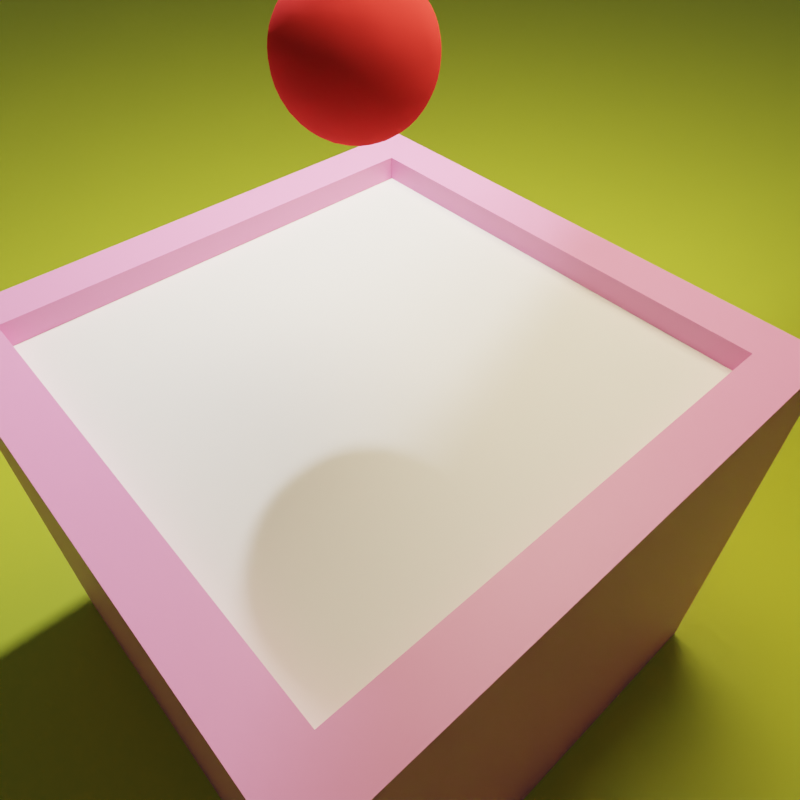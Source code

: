 # Source: blender_exporter.blend  (saved by Blender 3.5.10; exported with 4.5.12 LTS)
import bpy
from mathutils import Matrix  # noqa: F401  (used for matrix-valued properties, if any)

bpy.ops.wm.read_factory_settings(use_empty=True)
scene = bpy.context.scene
scene.name = 'Scene'

# ---- collections
col_collection = bpy.data.collections.new('Collection'); scene.collection.children.link(col_collection)

# ---- materials (node trees are filled in below, after node groups)
mat_material_003 = bpy.data.materials.new('Material.003')
mat_material_002 = bpy.data.materials.new('Material.002')
mat_water = bpy.data.materials.new('Water')
mat_material_006 = bpy.data.materials.new('Material.006')
mat_material = bpy.data.materials.new('Material')
mat_material_001 = bpy.data.materials.new('Material.001')

# ---- material node trees
mat_material_003.use_nodes = True; mat_material_003.node_tree.nodes.clear()
_N = mat_material_003.node_tree.nodes; _L = mat_material_003.node_tree.links
n0 = _N.new('ShaderNodeBsdfPrincipled'); n0.name = 'Principled BSDF'; n0.location = (10, 300)
n0.distribution = 'GGX'
n0.subsurface_method = 'RANDOM_WALK_SKIN'
n0.inputs[0].default_value = (0.6799, 0.8, 0.05383, 1.0)
n0.inputs[3].default_value = 1.45
n0.inputs[27].default_value = (0.0, 0.0, 0.0, 1.0)
n0.inputs[28].default_value = 1.0
n1 = _N.new('ShaderNodeOutputMaterial'); n1.name = 'Material Output'; n1.location = (300, 300)
_L.new(n0.outputs[0], n1.inputs[0])
n1.is_active_output = True
mat_material_002.use_nodes = True; mat_material_002.node_tree.nodes.clear()
_N = mat_material_002.node_tree.nodes; _L = mat_material_002.node_tree.links
n0 = _N.new('ShaderNodeBsdfPrincipled'); n0.name = 'Principled BSDF'; n0.location = (10, 300)
n0.distribution = 'GGX'
n0.subsurface_method = 'RANDOM_WALK_SKIN'
n0.inputs[0].default_value = (0.8, 0.254, 0.5215, 1.0)
n0.inputs[3].default_value = 1.45
n0.inputs[27].default_value = (0.0, 0.0, 0.0, 1.0)
n1 = _N.new('ShaderNodeOutputMaterial'); n1.name = 'Material Output'; n1.location = (300, 300)
_L.new(n0.outputs[0], n1.inputs[0])
n1.is_active_output = True
mat_water.use_nodes = True; mat_water.node_tree.nodes.clear()
_N = mat_water.node_tree.nodes; _L = mat_water.node_tree.links
n0 = _N.new('ShaderNodeBsdfPrincipled'); n0.name = 'Principled BSDF'; n0.location = (10, 300)
n0.distribution = 'GGX'
n0.subsurface_method = 'RANDOM_WALK_SKIN'
n0.inputs[0].default_value = (0.3816, 0.5046, 1.0, 1.0)
n0.inputs[2].default_value = 0.0
n0.inputs[3].default_value = 1.325
n0.inputs[18].default_value = 1.0
n0.inputs[27].default_value = (0.0, 0.0, 0.0, 1.0)
n0.inputs[28].default_value = 1.0
n1 = _N.new('ShaderNodeOutputMaterial'); n1.name = 'Material Output'; n1.location = (300, 300)
_L.new(n0.outputs[0], n1.inputs[0])
n1.is_active_output = True
mat_material_006.use_nodes = True; mat_material_006.node_tree.nodes.clear()
_N = mat_material_006.node_tree.nodes; _L = mat_material_006.node_tree.links
n0 = _N.new('ShaderNodeBsdfPrincipled'); n0.name = 'Principled BSDF'; n0.location = (10, 300)
n0.distribution = 'GGX'
n0.subsurface_method = 'RANDOM_WALK_SKIN'
n0.inputs[0].default_value = (0.8, 0.04092, 0.04298, 1.0)
n0.inputs[3].default_value = 1.45
n0.inputs[13].default_value = 0.0
n0.inputs[27].default_value = (0.0, 0.0, 0.0, 1.0)
n0.inputs[28].default_value = 1.0
n1 = _N.new('ShaderNodeOutputMaterial'); n1.name = 'Material Output'; n1.location = (300, 300)
_L.new(n0.outputs[0], n1.inputs[0])
n1.is_active_output = True
mat_material.use_nodes = True; mat_material.node_tree.nodes.clear()
_N = mat_material.node_tree.nodes; _L = mat_material.node_tree.links
n0 = _N.new('ShaderNodeBsdfPrincipled'); n0.name = 'Principled BSDF'; n0.location = (10, 300)
n0.distribution = 'GGX'
n0.subsurface_method = 'RANDOM_WALK_SKIN'
n0.inputs[3].default_value = 1.45
n0.inputs[27].default_value = (0.6965, 0.8999, 1.0, 1.0)
n0.inputs[28].default_value = 2.0
n1 = _N.new('ShaderNodeOutputMaterial'); n1.name = 'Material Output'; n1.location = (300, 300)
_L.new(n0.outputs[0], n1.inputs[0])
n1.is_active_output = True
mat_material_001.use_nodes = True; mat_material_001.node_tree.nodes.clear()
_N = mat_material_001.node_tree.nodes; _L = mat_material_001.node_tree.links
n0 = _N.new('ShaderNodeBsdfPrincipled'); n0.name = 'Principled BSDF'; n0.location = (10, 300)
n0.distribution = 'GGX'
n0.subsurface_method = 'RANDOM_WALK_SKIN'
n0.inputs[3].default_value = 1.45
n0.inputs[27].default_value = (1.0, 0.7806, 0.4797, 1.0)
n0.inputs[28].default_value = 15.0
n1 = _N.new('ShaderNodeOutputMaterial'); n1.name = 'Material Output'; n1.location = (300, 300)
_L.new(n0.outputs[0], n1.inputs[0])
n1.is_active_output = True

# ---- world
world_world = bpy.data.worlds.new('World'); scene.world = world_world
world_world.use_nodes = True; world_world.node_tree.nodes.clear()
_N = world_world.node_tree.nodes; _L = world_world.node_tree.links
n0 = _N.new('ShaderNodeOutputWorld'); n0.name = 'World Output'; n0.location = (300, 300)
n1 = _N.new('ShaderNodeBackground'); n1.name = 'Background'; n1.location = (10, 300)
n1.inputs[0].default_value = (0.05088, 0.05088, 0.05088, 1.0)
_L.new(n1.outputs[0], n0.inputs[0])
n0.is_active_output = True
world_world.color = (0.05088, 0.05088, 0.05088)
world_world.use_sun_shadow = False
world_world.sun_shadow_jitter_overblur = 0.0

# ---- cameras
cam_camera = bpy.data.cameras.new('Camera')
cam_camera.lens = 90.72
cam_camera.sensor_width = 100.0
cam_camera.ortho_scale = 7.314
cam_camera.lens_unit = 'FOV'

# ---- lights
light_sun = bpy.data.lights.new('Sun', 'POINT')
light_sun.transmission_factor = 0.0
light_sun.energy = 1e+05
light_sun.shadow_soft_size = 1.0
light_sun.shadow_maximum_resolution = 0.006
light_sun.use_absolute_resolution = True
light_sun_001 = bpy.data.lights.new('Sun.001', 'POINT')
light_sun_001.transmission_factor = 0.0
light_sun_001.energy = 1e+04
light_sun_001.shadow_soft_size = 1.0
light_sun_001.shadow_maximum_resolution = 0.006
light_sun_001.use_absolute_resolution = True

# ---- meshes
me_plane = bpy.data.meshes.new('Plane')
me_plane.from_pydata([(-1.0, -1.0, 0.0), (1.0, -1.0, 0.0), (-1.0, 1.0, 0.0), (1.0, 1.0, 0.0)], [], [(0, 1, 3, 2)])
_uv = me_plane.uv_layers.new(name='UVMap')
_uv.uv.foreach_set('vector', [0.0, 0.0, 1.0, 0.0, 1.0, 1.0, 0.0, 1.0])
me_plane.materials.append(mat_material_003)
me_plane.update()
me_cube_004 = bpy.data.meshes.new('Cube.004')
me_cube_004.from_pydata([(-1.0, -1.0, -1.0), (-0.8299, -0.8299, 1.0), (-1.0, 1.0, -1.0), (-0.8299, 0.8299, 1.0), (1.0, -1.0, -1.0), (0.8299, -0.8299, 1.0), (1.0, 1.0, -1.0), (0.8299, 0.8299, 1.0), (-1.0, -1.0, 1.0), (-1.0, 1.0, 1.0), (1.0, 1.0, 1.0), (1.0, -1.0, 1.0), (-0.8299, -0.8299, -0.4066), (-0.8299, 0.8299, -0.4066), (0.8299, -0.8299, -0.4066), (0.8299, 0.8299, -0.4066)], [], [(0, 8, 9, 2), (2, 9, 10, 6), (6, 10, 11, 4), (4, 11, 8, 0), (2, 6, 4, 0), (5, 7, 15, 14), (1, 3, 9, 8), (3, 7, 10, 9), (7, 5, 11, 10), (5, 1, 8, 11), (15, 13, 12, 14), (3, 1, 12, 13), (1, 5, 14, 12), (7, 3, 13, 15)])
_uv = me_cube_004.uv_layers.new(name='UVMap')
_uv.uv.foreach_set('vector', [0.375, 0.0, 0.625, 0.0, 0.625, 0.25, 0.375, 0.25, 0.375, 0.25, 0.625, 0.25, 0.625, 0.5, 0.375, 0.5, 0.375, 0.5, 0.625, 0.5, 0.625, 0.75, 0.375, 0.75, 0.375, 0.75, 0.625, 0.75, 0.625, 1.0, 0.375, 1.0, 0.125, 0.5, 0.375, 0.5, 0.375, 0.75, 0.125, 0.75, 0.6463, 0.7287, 0.6463, 0.5213, 0.6463, 0.5213, 0.6463, 0.7287, 0.8537, 0.7287, 0.8537, 0.5213, 0.875, 0.5, 0.875, 0.75, 0.8537, 0.5213, 0.6463, 0.5213, 0.625, 0.5, 0.875, 0.5, 0.6463, 0.5213, 0.6463, 0.7287, 0.625, 0.75, 0.625, 0.5, 0.6463, 0.7287, 0.8537, 0.7287, 0.875, 0.75, 0.625, 0.75, 0.6463, 0.5213, 0.8537, 0.5213, 0.8537, 0.7287, 0.6463, 0.7287, 0.8537, 0.5213, 0.8537, 0.7287, 0.8537, 0.7287, 0.8537, 0.5213, 0.8537, 0.7287, 0.6463, 0.7287, 0.6463, 0.7287, 0.8537, 0.7287, 0.6463, 0.5213, 0.8537, 0.5213, 0.8537, 0.5213, 0.6463, 0.5213])
me_cube_004.materials.append(mat_material_002)
me_cube_004.update()
me_cube_005 = bpy.data.meshes.new('Cube.005')
me_cube_005.from_pydata([(-1.0, -1.0, -1.0), (-1.0, -1.0, 1.0), (-1.0, 1.0, -1.0), (-1.0, 1.0, 1.0), (1.0, -1.0, -1.0), (1.0, -1.0, 1.0), (1.0, 1.0, -1.0), (1.0, 1.0, 1.0)], [], [(0, 1, 3, 2), (2, 3, 7, 6), (6, 7, 5, 4), (4, 5, 1, 0), (2, 6, 4, 0)])
me_cube_005.polygons.foreach_set('use_smooth', [True] * 5)
_uv = me_cube_005.uv_layers.new(name='UVMap')
_uv.uv.foreach_set('vector', [0.375, 0.0, 0.625, 0.0, 0.625, 0.25, 0.375, 0.25, 0.375, 0.25, 0.625, 0.25, 0.625, 0.5, 0.375, 0.5, 0.375, 0.5, 0.625, 0.5, 0.625, 0.75, 0.375, 0.75, 0.375, 0.75, 0.625, 0.75, 0.625, 1.0, 0.375, 1.0, 0.125, 0.5, 0.375, 0.5, 0.375, 0.75, 0.125, 0.75])
me_cube_005.materials.append(mat_water)
me_cube_005.update()
me_icosphere = bpy.data.meshes.new('Icosphere')
me_icosphere.from_pydata([(0.0, 0.0, -1.0), (0.7236, -0.5257, -0.4472), (-0.2764, -0.8506, -0.4472), (-0.8944, 0.0, -0.4472), (-0.2764, 0.8506, -0.4472), (0.7236, 0.5257, -0.4472), (0.2764, -0.8506, 0.4472), (-0.7236, -0.5257, 0.4472), (-0.7236, 0.5257, 0.4472), (0.2764, 0.8506, 0.4472), (0.8944, 0.0, 0.4472), (0.0, 0.0, 1.0), (-0.1625, -0.5, -0.8507), (0.4253, -0.309, -0.8507), (0.2629, -0.809, -0.5257), (0.8506, 0.0, -0.5257), (0.4253, 0.309, -0.8507), (-0.5257, 0.0, -0.8507), (-0.6882, -0.5, -0.5257), (-0.1625, 0.5, -0.8507), (-0.6882, 0.5, -0.5257), (0.2629, 0.809, -0.5257), (0.9511, -0.309, 0.0), (0.9511, 0.309, 0.0), (0.0, -1.0, 0.0), (0.5878, -0.809, 0.0), (-0.9511, -0.309, 0.0), (-0.5878, -0.809, 0.0), (-0.5878, 0.809, 0.0), (-0.9511, 0.309, 0.0), (0.5878, 0.809, 0.0), (0.0, 1.0, 0.0), (0.6882, -0.5, 0.5257), (-0.2629, -0.809, 0.5257), (-0.8506, 0.0, 0.5257), (-0.2629, 0.809, 0.5257), (0.6882, 0.5, 0.5257), (0.1625, -0.5, 0.8507), (0.5257, 0.0, 0.8507), (-0.4253, -0.309, 0.8507), (-0.4253, 0.309, 0.8507), (0.1625, 0.5, 0.8507)], [], [(0, 13, 12), (1, 13, 15), (0, 12, 17), (0, 17, 19), (0, 19, 16), (1, 15, 22), (2, 14, 24), (3, 18, 26), (4, 20, 28), (5, 21, 30), (1, 22, 25), (2, 24, 27), (3, 26, 29), (4, 28, 31), (5, 30, 23), (6, 32, 37), (7, 33, 39), (8, 34, 40), (9, 35, 41), (10, 36, 38), (38, 41, 11), (38, 36, 41), (36, 9, 41), (41, 40, 11), (41, 35, 40), (35, 8, 40), (40, 39, 11), (40, 34, 39), (34, 7, 39), (39, 37, 11), (39, 33, 37), (33, 6, 37), (37, 38, 11), (37, 32, 38), (32, 10, 38), (23, 36, 10), (23, 30, 36), (30, 9, 36), (31, 35, 9), (31, 28, 35), (28, 8, 35), (29, 34, 8), (29, 26, 34), (26, 7, 34), (27, 33, 7), (27, 24, 33), (24, 6, 33), (25, 32, 6), (25, 22, 32), (22, 10, 32), (30, 31, 9), (30, 21, 31), (21, 4, 31), (28, 29, 8), (28, 20, 29), (20, 3, 29), (26, 27, 7), (26, 18, 27), (18, 2, 27), (24, 25, 6), (24, 14, 25), (14, 1, 25), (22, 23, 10), (22, 15, 23), (15, 5, 23), (16, 21, 5), (16, 19, 21), (19, 4, 21), (19, 20, 4), (19, 17, 20), (17, 3, 20), (17, 18, 3), (17, 12, 18), (12, 2, 18), (15, 16, 5), (15, 13, 16), (13, 0, 16), (12, 14, 2), (12, 13, 14), (13, 1, 14)])
me_icosphere.polygons.foreach_set('use_smooth', [True] * 80)
_uv = me_icosphere.uv_layers.new(name='UVMap')
_uv.uv.foreach_set('vector', [0.1818, 0.0, 0.2273, 0.07873, 0.1364, 0.07873, 0.2727, 0.1575, 0.3182, 0.07873, 0.3636, 0.1575, 0.9091, 0.0, 0.9545, 0.07873, 0.8636, 0.07873, 0.7273, 0.0, 0.7727, 0.07873, 0.6818, 0.07873, 0.5455, 0.0, 0.5909, 0.07873, 0.5, 0.07873, 0.2727, 0.1575, 0.3636, 0.1575, 0.3182, 0.2362, 0.09091, 0.1575, 0.1818, 0.1575, 0.1364, 0.2362, 0.8182, 0.1575, 0.9091, 0.1575, 0.8636, 0.2362, 0.6364, 0.1575, 0.7273, 0.1575, 0.6818, 0.2362, 0.4545, 0.1575, 0.5455, 0.1575, 0.5, 0.2362, 0.2727, 0.1575, 0.3182, 0.2362, 0.2273, 0.2362, 0.09091, 0.1575, 0.1364, 0.2362, 0.04546, 0.2362, 0.8182, 0.1575, 0.8636, 0.2362, 0.7727, 0.2362, 0.6364, 0.1575, 0.6818, 0.2362, 0.5909, 0.2362, 0.4545, 0.1575, 0.5, 0.2362, 0.4091, 0.2362, 0.1818, 0.3149, 0.2727, 0.3149, 0.2273, 0.3937, 0.0, 0.3149, 0.09091, 0.3149, 0.04546, 0.3937, 0.7273, 0.3149, 0.8182, 0.3149, 0.7727, 0.3937, 0.5455, 0.3149, 0.6364, 0.3149, 0.5909, 0.3937, 0.3636, 0.3149, 0.4545, 0.3149, 0.4091, 0.3937, 0.4091, 0.3937, 0.5, 0.3937, 0.4545, 0.4724, 0.4091, 0.3937, 0.4545, 0.3149, 0.5, 0.3937, 0.4545, 0.3149, 0.5455, 0.3149, 0.5, 0.3937, 0.5909, 0.3937, 0.6818, 0.3937, 0.6364, 0.4724, 0.5909, 0.3937, 0.6364, 0.3149, 0.6818, 0.3937, 0.6364, 0.3149, 0.7273, 0.3149, 0.6818, 0.3937, 0.7727, 0.3937, 0.8636, 0.3937, 0.8182, 0.4724, 0.7727, 0.3937, 0.8182, 0.3149, 0.8636, 0.3937, 0.8182, 0.3149, 0.9091, 0.3149, 0.8636, 0.3937, 0.04546, 0.3937, 0.1364, 0.3937, 0.09091, 0.4724, 0.04546, 0.3937, 0.09091, 0.3149, 0.1364, 0.3937, 0.09091, 0.3149, 0.1818, 0.3149, 0.1364, 0.3937, 0.2273, 0.3937, 0.3182, 0.3937, 0.2727, 0.4724, 0.2273, 0.3937, 0.2727, 0.3149, 0.3182, 0.3937, 0.2727, 0.3149, 0.3636, 0.3149, 0.3182, 0.3937, 0.4091, 0.2362, 0.4545, 0.3149, 0.3636, 0.3149, 0.4091, 0.2362, 0.5, 0.2362, 0.4545, 0.3149, 0.5, 0.2362, 0.5455, 0.3149, 0.4545, 0.3149, 0.5909, 0.2362, 0.6364, 0.3149, 0.5455, 0.3149, 0.5909, 0.2362, 0.6818, 0.2362, 0.6364, 0.3149, 0.6818, 0.2362, 0.7273, 0.3149, 0.6364, 0.3149, 0.7727, 0.2362, 0.8182, 0.3149, 0.7273, 0.3149, 0.7727, 0.2362, 0.8636, 0.2362, 0.8182, 0.3149, 0.8636, 0.2362, 0.9091, 0.3149, 0.8182, 0.3149, 0.04546, 0.2362, 0.09091, 0.3149, 0.0, 0.3149, 0.04546, 0.2362, 0.1364, 0.2362, 0.09091, 0.3149, 0.1364, 0.2362, 0.1818, 0.3149, 0.09091, 0.3149, 0.2273, 0.2362, 0.2727, 0.3149, 0.1818, 0.3149, 0.2273, 0.2362, 0.3182, 0.2362, 0.2727, 0.3149, 0.3182, 0.2362, 0.3636, 0.3149, 0.2727, 0.3149, 0.5, 0.2362, 0.5909, 0.2362, 0.5455, 0.3149, 0.5, 0.2362, 0.5455, 0.1575, 0.5909, 0.2362, 0.5455, 0.1575, 0.6364, 0.1575, 0.5909, 0.2362, 0.6818, 0.2362, 0.7727, 0.2362, 0.7273, 0.3149, 0.6818, 0.2362, 0.7273, 0.1575, 0.7727, 0.2362, 0.7273, 0.1575, 0.8182, 0.1575, 0.7727, 0.2362, 0.8636, 0.2362, 0.9545, 0.2362, 0.9091, 0.3149, 0.8636, 0.2362, 0.9091, 0.1575, 0.9545, 0.2362, 0.9091, 0.1575, 1.0, 0.1575, 0.9545, 0.2362, 0.1364, 0.2362, 0.2273, 0.2362, 0.1818, 0.3149, 0.1364, 0.2362, 0.1818, 0.1575, 0.2273, 0.2362, 0.1818, 0.1575, 0.2727, 0.1575, 0.2273, 0.2362, 0.3182, 0.2362, 0.4091, 0.2362, 0.3636, 0.3149, 0.3182, 0.2362, 0.3636, 0.1575, 0.4091, 0.2362, 0.3636, 0.1575, 0.4545, 0.1575, 0.4091, 0.2362, 0.5, 0.07873, 0.5455, 0.1575, 0.4545, 0.1575, 0.5, 0.07873, 0.5909, 0.07873, 0.5455, 0.1575, 0.5909, 0.07873, 0.6364, 0.1575, 0.5455, 0.1575, 0.6818, 0.07873, 0.7273, 0.1575, 0.6364, 0.1575, 0.6818, 0.07873, 0.7727, 0.07873, 0.7273, 0.1575, 0.7727, 0.07873, 0.8182, 0.1575, 0.7273, 0.1575, 0.8636, 0.07873, 0.9091, 0.1575, 0.8182, 0.1575, 0.8636, 0.07873, 0.9545, 0.07873, 0.9091, 0.1575, 0.9545, 0.07873, 1.0, 0.1575, 0.9091, 0.1575, 0.3636, 0.1575, 0.4091, 0.07873, 0.4545, 0.1575, 0.3636, 0.1575, 0.3182, 0.07873, 0.4091, 0.07873, 0.3182, 0.07873, 0.3636, 0.0, 0.4091, 0.07873, 0.1364, 0.07873, 0.1818, 0.1575, 0.09091, 0.1575, 0.1364, 0.07873, 0.2273, 0.07873, 0.1818, 0.1575, 0.2273, 0.07873, 0.2727, 0.1575, 0.1818, 0.1575])
me_icosphere.materials.append(mat_material_006)
me_icosphere.update()
me_cube = bpy.data.meshes.new('Cube')
me_cube.from_pydata([(-1.0, -1.0, -1.0), (-1.0, -1.0, 1.0), (-1.0, 1.0, -1.0), (-1.0, 1.0, 1.0), (1.0, -1.0, -1.0), (1.0, -1.0, 1.0), (1.0, 1.0, -1.0), (1.0, 1.0, 1.0)], [], [(0, 1, 3, 2), (2, 3, 7, 6), (6, 7, 5, 4), (4, 5, 1, 0), (2, 6, 4, 0), (7, 3, 1, 5)])
_uv = me_cube.uv_layers.new(name='UVMap')
_uv.uv.foreach_set('vector', [0.375, 0.0, 0.625, 0.0, 0.625, 0.25, 0.375, 0.25, 0.375, 0.25, 0.625, 0.25, 0.625, 0.5, 0.375, 0.5, 0.375, 0.5, 0.625, 0.5, 0.625, 0.75, 0.375, 0.75, 0.375, 0.75, 0.625, 0.75, 0.625, 1.0, 0.375, 1.0, 0.125, 0.5, 0.375, 0.5, 0.375, 0.75, 0.125, 0.75, 0.625, 0.5, 0.875, 0.5, 0.875, 0.75, 0.625, 0.75])
me_cube.update()
me_plane_001 = bpy.data.meshes.new('Plane.001')
me_plane_001.from_pydata([(-1.0, -1.0, 0.0), (1.0, -1.0, 0.0), (-1.0, 1.0, 0.0), (1.0, 1.0, 0.0)], [], [(0, 1, 3, 2)])
_uv = me_plane_001.uv_layers.new(name='UVMap')
_uv.uv.foreach_set('vector', [0.0, 0.0, 1.0, 0.0, 1.0, 1.0, 0.0, 1.0])
me_plane_001.materials.append(mat_material)
me_plane_001.update()
me_icosphere_001 = bpy.data.meshes.new('Icosphere.001')
me_icosphere_001.from_pydata([(0.0, 0.0, -1.0), (0.7236, -0.5257, -0.4472), (-0.2764, -0.8506, -0.4472), (-0.8944, 0.0, -0.4472), (-0.2764, 0.8506, -0.4472), (0.7236, 0.5257, -0.4472), (0.2764, -0.8506, 0.4472), (-0.7236, -0.5257, 0.4472), (-0.7236, 0.5257, 0.4472), (0.2764, 0.8506, 0.4472), (0.8944, 0.0, 0.4472), (0.0, 0.0, 1.0), (-0.1625, -0.5, -0.8507), (0.4253, -0.309, -0.8507), (0.2629, -0.809, -0.5257), (0.8506, 0.0, -0.5257), (0.4253, 0.309, -0.8507), (-0.5257, 0.0, -0.8507), (-0.6882, -0.5, -0.5257), (-0.1625, 0.5, -0.8507), (-0.6882, 0.5, -0.5257), (0.2629, 0.809, -0.5257), (0.9511, -0.309, 0.0), (0.9511, 0.309, 0.0), (0.0, -1.0, 0.0), (0.5878, -0.809, 0.0), (-0.9511, -0.309, 0.0), (-0.5878, -0.809, 0.0), (-0.5878, 0.809, 0.0), (-0.9511, 0.309, 0.0), (0.5878, 0.809, 0.0), (0.0, 1.0, 0.0), (0.6882, -0.5, 0.5257), (-0.2629, -0.809, 0.5257), (-0.8506, 0.0, 0.5257), (-0.2629, 0.809, 0.5257), (0.6882, 0.5, 0.5257), (0.1625, -0.5, 0.8507), (0.5257, 0.0, 0.8507), (-0.4253, -0.309, 0.8507), (-0.4253, 0.309, 0.8507), (0.1625, 0.5, 0.8507)], [], [(0, 13, 12), (1, 13, 15), (0, 12, 17), (0, 17, 19), (0, 19, 16), (1, 15, 22), (2, 14, 24), (3, 18, 26), (4, 20, 28), (5, 21, 30), (1, 22, 25), (2, 24, 27), (3, 26, 29), (4, 28, 31), (5, 30, 23), (6, 32, 37), (7, 33, 39), (8, 34, 40), (9, 35, 41), (10, 36, 38), (38, 41, 11), (38, 36, 41), (36, 9, 41), (41, 40, 11), (41, 35, 40), (35, 8, 40), (40, 39, 11), (40, 34, 39), (34, 7, 39), (39, 37, 11), (39, 33, 37), (33, 6, 37), (37, 38, 11), (37, 32, 38), (32, 10, 38), (23, 36, 10), (23, 30, 36), (30, 9, 36), (31, 35, 9), (31, 28, 35), (28, 8, 35), (29, 34, 8), (29, 26, 34), (26, 7, 34), (27, 33, 7), (27, 24, 33), (24, 6, 33), (25, 32, 6), (25, 22, 32), (22, 10, 32), (30, 31, 9), (30, 21, 31), (21, 4, 31), (28, 29, 8), (28, 20, 29), (20, 3, 29), (26, 27, 7), (26, 18, 27), (18, 2, 27), (24, 25, 6), (24, 14, 25), (14, 1, 25), (22, 23, 10), (22, 15, 23), (15, 5, 23), (16, 21, 5), (16, 19, 21), (19, 4, 21), (19, 20, 4), (19, 17, 20), (17, 3, 20), (17, 18, 3), (17, 12, 18), (12, 2, 18), (15, 16, 5), (15, 13, 16), (13, 0, 16), (12, 14, 2), (12, 13, 14), (13, 1, 14)])
_uv = me_icosphere_001.uv_layers.new(name='UVMap')
_uv.uv.foreach_set('vector', [0.1818, 0.0, 0.2273, 0.07873, 0.1364, 0.07873, 0.2727, 0.1575, 0.3182, 0.07873, 0.3636, 0.1575, 0.9091, 0.0, 0.9545, 0.07873, 0.8636, 0.07873, 0.7273, 0.0, 0.7727, 0.07873, 0.6818, 0.07873, 0.5455, 0.0, 0.5909, 0.07873, 0.5, 0.07873, 0.2727, 0.1575, 0.3636, 0.1575, 0.3182, 0.2362, 0.09091, 0.1575, 0.1818, 0.1575, 0.1364, 0.2362, 0.8182, 0.1575, 0.9091, 0.1575, 0.8636, 0.2362, 0.6364, 0.1575, 0.7273, 0.1575, 0.6818, 0.2362, 0.4545, 0.1575, 0.5455, 0.1575, 0.5, 0.2362, 0.2727, 0.1575, 0.3182, 0.2362, 0.2273, 0.2362, 0.09091, 0.1575, 0.1364, 0.2362, 0.04546, 0.2362, 0.8182, 0.1575, 0.8636, 0.2362, 0.7727, 0.2362, 0.6364, 0.1575, 0.6818, 0.2362, 0.5909, 0.2362, 0.4545, 0.1575, 0.5, 0.2362, 0.4091, 0.2362, 0.1818, 0.3149, 0.2727, 0.3149, 0.2273, 0.3937, 0.0, 0.3149, 0.09091, 0.3149, 0.04546, 0.3937, 0.7273, 0.3149, 0.8182, 0.3149, 0.7727, 0.3937, 0.5455, 0.3149, 0.6364, 0.3149, 0.5909, 0.3937, 0.3636, 0.3149, 0.4545, 0.3149, 0.4091, 0.3937, 0.4091, 0.3937, 0.5, 0.3937, 0.4545, 0.4724, 0.4091, 0.3937, 0.4545, 0.3149, 0.5, 0.3937, 0.4545, 0.3149, 0.5455, 0.3149, 0.5, 0.3937, 0.5909, 0.3937, 0.6818, 0.3937, 0.6364, 0.4724, 0.5909, 0.3937, 0.6364, 0.3149, 0.6818, 0.3937, 0.6364, 0.3149, 0.7273, 0.3149, 0.6818, 0.3937, 0.7727, 0.3937, 0.8636, 0.3937, 0.8182, 0.4724, 0.7727, 0.3937, 0.8182, 0.3149, 0.8636, 0.3937, 0.8182, 0.3149, 0.9091, 0.3149, 0.8636, 0.3937, 0.04546, 0.3937, 0.1364, 0.3937, 0.09091, 0.4724, 0.04546, 0.3937, 0.09091, 0.3149, 0.1364, 0.3937, 0.09091, 0.3149, 0.1818, 0.3149, 0.1364, 0.3937, 0.2273, 0.3937, 0.3182, 0.3937, 0.2727, 0.4724, 0.2273, 0.3937, 0.2727, 0.3149, 0.3182, 0.3937, 0.2727, 0.3149, 0.3636, 0.3149, 0.3182, 0.3937, 0.4091, 0.2362, 0.4545, 0.3149, 0.3636, 0.3149, 0.4091, 0.2362, 0.5, 0.2362, 0.4545, 0.3149, 0.5, 0.2362, 0.5455, 0.3149, 0.4545, 0.3149, 0.5909, 0.2362, 0.6364, 0.3149, 0.5455, 0.3149, 0.5909, 0.2362, 0.6818, 0.2362, 0.6364, 0.3149, 0.6818, 0.2362, 0.7273, 0.3149, 0.6364, 0.3149, 0.7727, 0.2362, 0.8182, 0.3149, 0.7273, 0.3149, 0.7727, 0.2362, 0.8636, 0.2362, 0.8182, 0.3149, 0.8636, 0.2362, 0.9091, 0.3149, 0.8182, 0.3149, 0.04546, 0.2362, 0.09091, 0.3149, 0.0, 0.3149, 0.04546, 0.2362, 0.1364, 0.2362, 0.09091, 0.3149, 0.1364, 0.2362, 0.1818, 0.3149, 0.09091, 0.3149, 0.2273, 0.2362, 0.2727, 0.3149, 0.1818, 0.3149, 0.2273, 0.2362, 0.3182, 0.2362, 0.2727, 0.3149, 0.3182, 0.2362, 0.3636, 0.3149, 0.2727, 0.3149, 0.5, 0.2362, 0.5909, 0.2362, 0.5455, 0.3149, 0.5, 0.2362, 0.5455, 0.1575, 0.5909, 0.2362, 0.5455, 0.1575, 0.6364, 0.1575, 0.5909, 0.2362, 0.6818, 0.2362, 0.7727, 0.2362, 0.7273, 0.3149, 0.6818, 0.2362, 0.7273, 0.1575, 0.7727, 0.2362, 0.7273, 0.1575, 0.8182, 0.1575, 0.7727, 0.2362, 0.8636, 0.2362, 0.9545, 0.2362, 0.9091, 0.3149, 0.8636, 0.2362, 0.9091, 0.1575, 0.9545, 0.2362, 0.9091, 0.1575, 1.0, 0.1575, 0.9545, 0.2362, 0.1364, 0.2362, 0.2273, 0.2362, 0.1818, 0.3149, 0.1364, 0.2362, 0.1818, 0.1575, 0.2273, 0.2362, 0.1818, 0.1575, 0.2727, 0.1575, 0.2273, 0.2362, 0.3182, 0.2362, 0.4091, 0.2362, 0.3636, 0.3149, 0.3182, 0.2362, 0.3636, 0.1575, 0.4091, 0.2362, 0.3636, 0.1575, 0.4545, 0.1575, 0.4091, 0.2362, 0.5, 0.07873, 0.5455, 0.1575, 0.4545, 0.1575, 0.5, 0.07873, 0.5909, 0.07873, 0.5455, 0.1575, 0.5909, 0.07873, 0.6364, 0.1575, 0.5455, 0.1575, 0.6818, 0.07873, 0.7273, 0.1575, 0.6364, 0.1575, 0.6818, 0.07873, 0.7727, 0.07873, 0.7273, 0.1575, 0.7727, 0.07873, 0.8182, 0.1575, 0.7273, 0.1575, 0.8636, 0.07873, 0.9091, 0.1575, 0.8182, 0.1575, 0.8636, 0.07873, 0.9545, 0.07873, 0.9091, 0.1575, 0.9545, 0.07873, 1.0, 0.1575, 0.9091, 0.1575, 0.3636, 0.1575, 0.4091, 0.07873, 0.4545, 0.1575, 0.3636, 0.1575, 0.3182, 0.07873, 0.4091, 0.07873, 0.3182, 0.07873, 0.3636, 0.0, 0.4091, 0.07873, 0.1364, 0.07873, 0.1818, 0.1575, 0.09091, 0.1575, 0.1364, 0.07873, 0.2273, 0.07873, 0.1818, 0.1575, 0.2273, 0.07873, 0.2727, 0.1575, 0.1818, 0.1575])
me_icosphere_001.materials.append(mat_material_001)
me_icosphere_001.update()

# ---- objects
ob_camera = bpy.data.objects.new('Camera', cam_camera)
ob_plane = bpy.data.objects.new('Plane', me_plane)
ob_cube = bpy.data.objects.new('Cube', me_cube_004)
ob_cube_001 = bpy.data.objects.new('Cube.001', me_cube_005)
ob_icosphere = bpy.data.objects.new('Icosphere', me_icosphere)
ob_sun = bpy.data.objects.new('Sun', light_sun)
ob_cube_002 = bpy.data.objects.new('Cube.002', me_cube)
ob_sun_001 = bpy.data.objects.new('Sun.001', light_sun_001)
ob_plane_001 = bpy.data.objects.new('Plane.001', me_plane_001)
ob_icosphere_001 = bpy.data.objects.new('Icosphere.001', me_icosphere_001)

# ---- transforms, parenting, visibility, modifiers, constraints
ob_camera.location = (-18.84, 14.91, 34.59)
ob_camera.rotation_mode = 'XZY'
ob_camera.rotation_euler = (0.7754, 0.0, -2.3)
ob_camera.scale = (1.0, 1.0, 1.0)
ob_camera.lock_rotations_4d = False
ob_camera.empty_display_type = 'ARROWS'
ob_camera.color = (0.0, 0.0, 0.0, 0.0)
ob_camera.display_type = 'WIRE'
ob_camera.lineart.crease_threshold = 0.0
ob_plane.location = (0.0, 0.0, -11.11)
ob_plane.scale = (747.7, 747.7, 747.7)
ob_cube.location = (0.0, 0.0, 0.06616)
ob_cube.scale = (14.04, 14.04, 13.82)
_m = ob_cube.modifiers.new('Fluid', 'FLUID')
_m.fluid_type = 'EFFECTOR'
ob_cube_001.location = (0.0, 0.0, 12.85)
ob_cube_001.scale = (12.41, 12.41, 17.87)
ob_cube_001.display_type = 'SOLID'
_m = ob_cube_001.modifiers.new('Fluid', 'FLUID')
_m.fluid_type = 'DOMAIN'
_m = ob_cube_001.modifiers.new('Liquid Particle System', 'PARTICLE_SYSTEM')
ob_icosphere.location = (0.0, 0.0, 25.8)
ob_icosphere.scale = (2.973, 2.973, 2.973)
_m = ob_icosphere.modifiers.new('Fluid', 'FLUID')
_m.fluid_type = 'EFFECTOR'
_m = ob_icosphere.modifiers.new('Subdivision', 'SUBSURF')
ob_sun.location = (12.93, -11.08, 48.35)
ob_cube_002.location = (0.0, 0.0, 1.244)
ob_cube_002.scale = (12.92, 12.92, 11.32)
_m = ob_cube_002.modifiers.new('Fluid', 'FLUID')
_m.fluid_type = 'FLOW'
ob_sun_001.location = (0.04791, 0.04913, -3.009)
ob_plane_001.location = (-9.256, -9.07, -5.243)
_m = ob_plane_001.modifiers.new('Array', 'ARRAY')
_m.count = 4
_m.constant_offset_displace = (0.0, 0.0, 0.0)
_m.relative_offset_displace = (3.0, 0.0, 0.0)
_m = ob_plane_001.modifiers.new('Array.001', 'ARRAY')
_m.count = 4
_m.relative_offset_displace = (0.0, 3.0, 0.0)
ob_icosphere_001.location = (-0.2779, -14.28, 46.03)
ob_icosphere_001.scale = (-12.84, -12.84, -12.84)

# ---- collection membership
col_collection.objects.link(ob_camera)
col_collection.objects.link(ob_plane)
col_collection.objects.link(ob_cube)
col_collection.objects.link(ob_cube_001)
col_collection.objects.link(ob_icosphere)
col_collection.objects.link(ob_sun)
col_collection.objects.link(ob_cube_002)
col_collection.objects.link(ob_sun_001)
col_collection.objects.link(ob_plane_001)
col_collection.objects.link(ob_icosphere_001)

# ---- scene / render settings (as saved in the file)
scene.camera = ob_camera
scene.frame_start = 0; scene.frame_end = 250; scene.frame_set(48)
scene.render.engine = 'CYCLES'
scene.render.resolution_x = 800
scene.render.resolution_y = 800
scene.cycles.sampling_pattern = 'TABULATED_SOBOL'
scene.view_settings.view_transform = 'Filmic'
bpy.context.view_layer.update()
